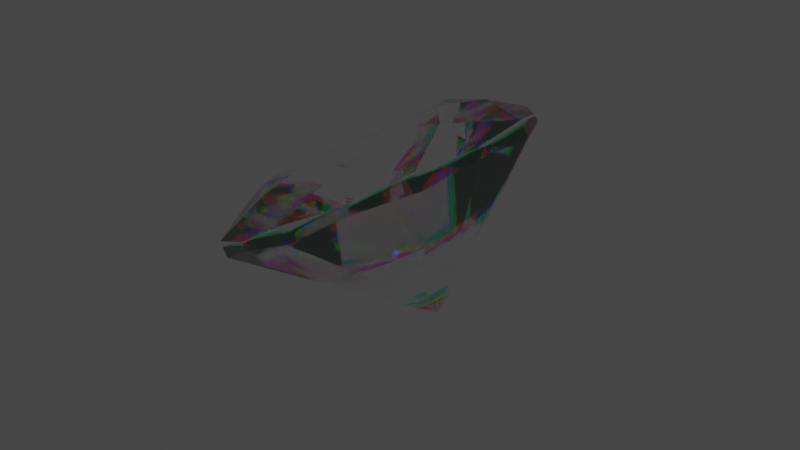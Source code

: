 # Source: Diamond.blend  (saved by Blender 2.82.7; exported with 4.5.12 LTS)
import bpy
from mathutils import Matrix  # noqa: F401  (used for matrix-valued properties, if any)

bpy.ops.wm.read_factory_settings(use_empty=True)
scene = bpy.context.scene
scene.name = 'Scene'

# ---- collections
col_collection = bpy.data.collections.new('Collection'); scene.collection.children.link(col_collection)

# ---- materials (node trees are filled in below, after node groups)
mat_material_001 = bpy.data.materials.new('Material.001')
mat_material_001.use_transparent_shadow = False
mat_material_001.diffuse_color = (0.8, 0.7127, 0.6475, 1.0)

# ---- material node trees
mat_material_001.use_nodes = True; mat_material_001.node_tree.nodes.clear()
_N = mat_material_001.node_tree.nodes; _L = mat_material_001.node_tree.links
n0 = _N.new('ShaderNodeBsdfGlass'); n0.name = 'Glass BSDF.001'; n0.location = (-268, 406)
n0.distribution = 'BECKMANN'
n0.inputs[0].default_value = (1.0, 0.0, 0.0, 1.0)
n1 = _N.new('ShaderNodeBsdfGlass'); n1.name = 'Glass BSDF.002'; n1.location = (-244, 613)
n1.distribution = 'BECKMANN'
n1.inputs[0].default_value = (0.0, 0.0, 1.0, 1.0)
n2 = _N.new('ShaderNodeAddShader'); n2.name = 'Add Shader'; n2.location = (-43, 362)
n3 = _N.new('ShaderNodeBsdfGlass'); n3.name = 'Glass BSDF.003'; n3.location = (251, 36)
n3.distribution = 'BECKMANN'
n3.inputs[2].default_value = 1.45
n4 = _N.new('ShaderNodeMixShader'); n4.name = 'Mix Shader'; n4.location = (445, 320)
n5 = _N.new('ShaderNodeAddShader'); n5.name = 'Add Shader.001'; n5.location = (159, 268)
n6 = _N.new('ShaderNodeLightPath'); n6.name = 'Light Path'; n6.location = (266, 660)
n7 = _N.new('ShaderNodeValue'); n7.name = 'Value.001'; n7.location = (-832, 261)
n7.label = 'Dispersion'
n7.outputs[0].default_value = 0.5
n8 = _N.new('ShaderNodeMath'); n8.name = 'Math.002'; n8.location = (-427, 53)
n8.inputs[2].default_value = 0.0
n9 = _N.new('ShaderNodeMath'); n9.name = 'Math'; n9.location = (-474, 261)
n9.inputs[2].default_value = 0.0
n10 = _N.new('ShaderNodeValue'); n10.name = 'Value'; n10.location = (-750, 468)
n10.label = 'IOR'
n10.outputs[0].default_value = 2.4
n11 = _N.new('ShaderNodeMath'); n11.name = 'Math.001'; n11.location = (-664, 27)
n11.operation = 'MULTIPLY'
n11.inputs[2].default_value = 0.0
n12 = _N.new('ShaderNodeBsdfGlass'); n12.name = 'Glass BSDF'; n12.location = (-202, 177)
n12.distribution = 'BECKMANN'
n12.inputs[0].default_value = (0.0, 1.0, 0.001488, 1.0)
n13 = _N.new('ShaderNodeOutputMaterial'); n13.name = 'Material Output'; n13.location = (671, 361)
_L.new(n0.outputs[0], n2.inputs[1])
_L.new(n1.outputs[0], n2.inputs[0])
_L.new(n12.outputs[0], n5.inputs[1])
_L.new(n2.outputs[0], n5.inputs[0])
_L.new(n4.outputs[0], n13.inputs[0])
_L.new(n3.outputs[0], n4.inputs[2])
_L.new(n5.outputs[0], n4.inputs[1])
_L.new(n6.outputs[6], n4.inputs[0])
_L.new(n10.outputs[0], n0.inputs[2])
_L.new(n7.outputs[0], n9.inputs[1])
_L.new(n9.outputs[0], n12.inputs[2])
_L.new(n7.outputs[0], n11.inputs[0])
_L.new(n11.outputs[0], n8.inputs[1])
_L.new(n10.outputs[0], n9.inputs[0])
_L.new(n10.outputs[0], n8.inputs[0])
_L.new(n8.outputs[0], n1.inputs[2])
n13.is_active_output = True

# ---- world
world_world = bpy.data.worlds.new('World'); scene.world = world_world
world_world.use_nodes = True; world_world.node_tree.nodes.clear()
_N = world_world.node_tree.nodes; _L = world_world.node_tree.links
n0 = _N.new('ShaderNodeOutputWorld'); n0.name = 'World Output'; n0.location = (300, 300)
n1 = _N.new('ShaderNodeBackground'); n1.name = 'Background'; n1.location = (10, 300)
n1.inputs[0].default_value = (0.05088, 0.05088, 0.05088, 1.0)
_L.new(n1.outputs[0], n0.inputs[0])
n0.is_active_output = True
world_world.color = (0.05088, 0.05088, 0.05088)
world_world.use_sun_shadow = False
world_world.sun_shadow_jitter_overblur = 0.0

# ---- meshes
me_cylinder = bpy.data.meshes.new('Cylinder')
me_cylinder.from_pydata([(-5.573e-09, 5.573e-09, -0.6956), (-1.296e-08, 2.491e-09, 0.4686), (-5.573e-09, 0.1585, -0.5786), (-0.2154, 0.5201, 0.4686), (0.112, 0.112, -0.5786), (0.2154, 0.5201, 0.4686), (0.1585, -1.353e-09, -0.5786), (0.5201, 0.2154, 0.4686), (0.112, -0.112, -0.5786), (0.5201, -0.2154, 0.4686), (-1.943e-08, -0.1585, -0.5786), (0.2154, -0.5201, 0.4686), (-0.112, -0.112, -0.5786), (-0.2154, -0.5201, 0.4686), (-0.1585, 7.463e-09, -0.5786), (-0.5201, -0.2154, 0.4686), (-0.112, 0.112, -0.5786), (-0.5201, 0.2154, 0.4686), (0.0, 1.0, 0.1529), (0.0, 1.0, 0.205), (1.68e-09, 0.7718, 0.388), (0.5458, 0.5458, 0.388), (0.7071, 0.7071, 0.205), (0.7071, 0.7071, 0.1529), (0.7718, -3.204e-08, 0.388), (1.0, -4.371e-08, 0.205), (1.0, -4.371e-08, 0.1529), (0.5458, -0.5458, 0.388), (0.7071, -0.7071, 0.205), (0.7071, -0.7071, 0.1529), (-6.579e-08, -0.7718, 0.388), (-8.742e-08, -1.0, 0.205), (-8.742e-08, -1.0, 0.1529), (-0.5458, -0.5458, 0.388), (-0.7071, -0.7071, 0.205), (-0.7071, -0.7071, 0.1529), (-0.7718, 1.09e-08, 0.388), (-1.0, 1.192e-08, 0.205), (-1.0, 1.192e-08, 0.1529), (-0.5458, 0.5458, 0.388), (-0.7071, 0.7071, 0.205), (-0.7071, 0.7071, 0.1529), (-0.3921, 0.9466, 0.1256), (-0.3921, 0.9466, 0.2322), (-0.9466, 0.3921, 0.1256), (-0.9466, 0.3921, 0.2322), (-0.9466, -0.3921, 0.1256), (-0.9466, -0.3921, 0.2322), (-0.3921, -0.9466, 0.1256), (-0.3921, -0.9466, 0.2322), (0.3921, -0.9466, 0.1256), (0.3921, -0.9466, 0.2322), (0.9466, -0.3921, 0.1256), (0.9466, -0.3921, 0.2322), (0.9466, 0.3921, 0.1256), (0.9466, 0.3921, 0.2322), (0.3921, 0.9466, 0.1256), (0.3921, 0.9466, 0.2322)], [], [(0, 2, 4), (1, 5, 3), (27, 53, 24, 9), (0, 4, 6), (1, 7, 5), (39, 45, 36, 17), (0, 6, 8), (1, 9, 7), (24, 55, 21, 7), (0, 8, 10), (1, 11, 9), (36, 47, 33, 15), (0, 10, 12), (1, 13, 11), (0, 12, 14), (1, 15, 13), (33, 49, 30, 13), (0, 14, 16), (1, 17, 15), (20, 43, 39, 3), (0, 16, 2), (1, 3, 17), (30, 51, 27, 11), (42, 18, 2), (42, 43, 19, 18), (20, 19, 43), (44, 41, 16), (44, 45, 40, 41), (39, 40, 45), (46, 38, 14), (46, 47, 37, 38), (36, 37, 47), (48, 35, 12), (48, 49, 34, 35), (33, 34, 49), (50, 32, 10), (50, 51, 31, 32), (30, 31, 51), (52, 29, 8), (52, 53, 28, 29), (27, 28, 53), (54, 26, 6), (54, 55, 25, 26), (24, 25, 55), (56, 23, 4), (56, 57, 22, 23), (21, 22, 57), (18, 19, 57, 56), (23, 22, 55, 54), (26, 25, 53, 52), (29, 28, 51, 50), (32, 31, 49, 48), (35, 34, 47, 46), (38, 37, 45, 44), (41, 40, 43, 42), (2, 16, 42), (16, 41, 42), (43, 40, 39), (16, 14, 44), (14, 38, 44), (45, 37, 36), (14, 12, 46), (12, 35, 46), (47, 34, 33), (12, 10, 48), (10, 32, 48), (49, 31, 30), (10, 8, 50), (8, 29, 50), (51, 28, 27), (8, 6, 52), (6, 26, 52), (53, 25, 24), (6, 4, 54), (4, 23, 54), (55, 22, 21), (4, 2, 56), (2, 18, 56), (57, 19, 20), (20, 3, 5), (21, 5, 7), (24, 7, 9), (27, 9, 11), (30, 11, 13), (33, 13, 15), (36, 15, 17), (39, 17, 3), (21, 57, 20, 5)])
_uv = me_cylinder.uv_layers.new(name='UVMap')
_uv.uv.foreach_set('vector', [0.75, 0.25, 0.75, 0.49, 0.9197, 0.4197, 0.25, 0.25, 0.4197, 0.4197, 0.25, 0.49, 0.625, 0.875, 0.6875, 0.75, 0.75, 0.875, 0.625, 1.0, 0.75, 0.25, 0.9197, 0.4197, 0.99, 0.25, 0.25, 0.25, 0.49, 0.25, 0.4197, 0.4197, 0.125, 0.875, 0.1875, 0.75, 0.25, 0.875, 0.125, 1.0, 0.75, 0.25, 0.99, 0.25, 0.9197, 0.08029, 0.25, 0.25, 0.4197, 0.08029, 0.49, 0.25, 0.75, 0.875, 0.8125, 0.75, 0.875, 0.875, 0.75, 1.0, 0.75, 0.25, 0.9197, 0.08029, 0.75, 0.01, 0.25, 0.25, 0.25, 0.01, 0.4197, 0.08029, 0.25, 0.875, 0.3125, 0.75, 0.375, 0.875, 0.25, 1.0, 0.75, 0.25, 0.75, 0.01, 0.5803, 0.08029, 0.25, 0.25, 0.08029, 0.08029, 0.25, 0.01, 0.75, 0.25, 0.5803, 0.08029, 0.51, 0.25, 0.25, 0.25, 0.01, 0.25, 0.08029, 0.08029, 0.375, 0.875, 0.4375, 0.75, 0.5, 0.875, 0.375, 1.0, 0.75, 0.25, 0.51, 0.25, 0.5803, 0.4197, 0.25, 0.25, 0.08029, 0.4197, 0.01, 0.25, 0.0, 0.875, 0.0625, 0.75, 0.125, 0.875, 0.0, 1.0, 0.75, 0.25, 0.5803, 0.4197, 0.75, 0.49, 0.25, 0.25, 0.25, 0.49, 0.08029, 0.4197, 0.5, 0.875, 0.5625, 0.75, 0.625, 0.875, 0.5, 1.0, 0.0625, 0.625, 0.0, 0.625, 0.0, 0.5, 0.0625, 0.625, 0.0625, 0.75, 0.0, 0.75, 0.0, 0.625, 0.0, 0.875, 0.0, 0.75, 0.0625, 0.75, 0.1875, 0.625, 0.125, 0.625, 0.125, 0.5, 0.1875, 0.625, 0.1875, 0.75, 0.125, 0.75, 0.125, 0.625, 0.125, 0.875, 0.125, 0.75, 0.1875, 0.75, 0.3125, 0.625, 0.25, 0.625, 0.25, 0.5, 0.3125, 0.625, 0.3125, 0.75, 0.25, 0.75, 0.25, 0.625, 0.25, 0.875, 0.25, 0.75, 0.3125, 0.75, 0.4375, 0.625, 0.375, 0.625, 0.375, 0.5, 0.4375, 0.625, 0.4375, 0.75, 0.375, 0.75, 0.375, 0.625, 0.375, 0.875, 0.375, 0.75, 0.4375, 0.75, 0.5625, 0.625, 0.5, 0.625, 0.5, 0.5, 0.5625, 0.625, 0.5625, 0.75, 0.5, 0.75, 0.5, 0.625, 0.5, 0.875, 0.5, 0.75, 0.5625, 0.75, 0.6875, 0.625, 0.625, 0.625, 0.625, 0.5, 0.6875, 0.625, 0.6875, 0.75, 0.625, 0.75, 0.625, 0.625, 0.625, 0.875, 0.625, 0.75, 0.6875, 0.75, 0.8125, 0.625, 0.75, 0.625, 0.75, 0.5, 0.8125, 0.625, 0.8125, 0.75, 0.75, 0.75, 0.75, 0.625, 0.75, 0.875, 0.75, 0.75, 0.8125, 0.75, 0.9375, 0.625, 0.875, 0.625, 0.875, 0.5, 0.9375, 0.625, 0.9375, 0.75, 0.875, 0.75, 0.875, 0.625, 0.875, 0.875, 0.875, 0.75, 0.9375, 0.75, 1.0, 0.625, 1.0, 0.75, 0.9375, 0.75, 0.9375, 0.625, 0.875, 0.625, 0.875, 0.75, 0.8125, 0.75, 0.8125, 0.625, 0.75, 0.625, 0.75, 0.75, 0.6875, 0.75, 0.6875, 0.625, 0.625, 0.625, 0.625, 0.75, 0.5625, 0.75, 0.5625, 0.625, 0.5, 0.625, 0.5, 0.75, 0.4375, 0.75, 0.4375, 0.625, 0.375, 0.625, 0.375, 0.75, 0.3125, 0.75, 0.3125, 0.625, 0.25, 0.625, 0.25, 0.75, 0.1875, 0.75, 0.1875, 0.625, 0.125, 0.625, 0.125, 0.75, 0.0625, 0.75, 0.0625, 0.625, 0.0, 0.5, 0.125, 0.5, 0.0625, 0.625, 0.125, 0.5, 0.125, 0.625, 0.0625, 0.625, 0.0625, 0.75, 0.125, 0.75, 0.125, 0.875, 0.125, 0.5, 0.25, 0.5, 0.1875, 0.625, 0.25, 0.5, 0.25, 0.625, 0.1875, 0.625, 0.1875, 0.75, 0.25, 0.75, 0.25, 0.875, 0.25, 0.5, 0.375, 0.5, 0.3125, 0.625, 0.375, 0.5, 0.375, 0.625, 0.3125, 0.625, 0.3125, 0.75, 0.375, 0.75, 0.375, 0.875, 0.375, 0.5, 0.5, 0.5, 0.4375, 0.625, 0.5, 0.5, 0.5, 0.625, 0.4375, 0.625, 0.4375, 0.75, 0.5, 0.75, 0.5, 0.875, 0.5, 0.5, 0.625, 0.5, 0.5625, 0.625, 0.625, 0.5, 0.625, 0.625, 0.5625, 0.625, 0.5625, 0.75, 0.625, 0.75, 0.625, 0.875, 0.625, 0.5, 0.75, 0.5, 0.6875, 0.625, 0.75, 0.5, 0.75, 0.625, 0.6875, 0.625, 0.6875, 0.75, 0.75, 0.75, 0.75, 0.875, 0.75, 0.5, 0.875, 0.5, 0.8125, 0.625, 0.875, 0.5, 0.875, 0.625, 0.8125, 0.625, 0.8125, 0.75, 0.875, 0.75, 0.875, 0.875, 0.875, 0.5, 1.0, 0.5, 0.9375, 0.625, 1.0, 0.5, 1.0, 0.625, 0.9375, 0.625, 0.9375, 0.75, 1.0, 0.75, 1.0, 0.875, 1.0, 0.875, 1.0, 1.0, 0.875, 1.0, 0.875, 0.875, 0.875, 1.0, 0.75, 1.0, 0.75, 0.875, 0.75, 1.0, 0.625, 1.0, 0.625, 0.875, 0.625, 1.0, 0.5, 1.0, 0.5, 0.875, 0.5, 1.0, 0.375, 1.0, 0.375, 0.875, 0.375, 1.0, 0.25, 1.0, 0.25, 0.875, 0.25, 1.0, 0.125, 1.0, 0.125, 0.875, 0.125, 1.0, 0.0, 1.0, 0.875, 0.875, 0.9375, 0.75, 1.0, 0.875, 0.875, 1.0])
me_cylinder.materials.append(mat_material_001)
me_cylinder.use_remesh_fix_poles = True
me_cylinder.use_remesh_preserve_attributes = False
me_cylinder.use_mirror_vertex_groups = False
me_cylinder.update()

# ---- objects
ob_cylinder = bpy.data.objects.new('Cylinder', me_cylinder)

# ---- transforms, parenting, visibility, modifiers, constraints
ob_cylinder.location = (0.0, 0.0, 0.0)
ob_cylinder.rotation_euler = (0.1206, -0.503, -0.2199)
ob_cylinder.scale = (22.5, 22.5, 22.76)
ob_cylinder.lineart.crease_threshold = 0.0

# ---- collection membership
col_collection.objects.link(ob_cylinder)

# ---- scene / render settings (as saved in the file)
scene.frame_start = 1; scene.frame_end = 250; scene.frame_set(24)
scene.render.engine = 'BLENDER_EEVEE_NEXT'
scene.cycles.use_denoising = False
scene.cycles.samples = 128
scene.cycles.sampling_pattern = 'TABULATED_SOBOL'
scene.cycles.use_adaptive_sampling = False
scene.cycles.use_light_tree = False
scene.view_settings.view_transform = 'Filmic'
bpy.context.view_layer.update()

# ---- added for rendering (the .blend has no active camera and no usable light): camera, sun
cam_auto = bpy.data.cameras.new('AutoCamera')
cam_auto.lens = 50.0
cam_auto.sensor_width = 36.0
cam_auto.clip_end = 1516.35
ob_auto_camera = bpy.data.objects.new('AutoCamera', cam_auto)
scene.collection.objects.link(ob_auto_camera)
ob_auto_camera.location = (87.6765, -103.649, 66.8741)
ob_auto_camera.rotation_euler = (1.09748, -7.21219e-08, 0.694738)
scene.camera = ob_auto_camera
light_auto_sun = bpy.data.lights.new('AutoSun', 'SUN')
light_auto_sun.energy = 3.0
light_auto_sun.angle = 0.0523599
ob_auto_sun = bpy.data.objects.new('AutoSun', light_auto_sun)
scene.collection.objects.link(ob_auto_sun)
ob_auto_sun.rotation_euler = (0.872665, 0.174533, 0.523599)
bpy.context.view_layer.update()

